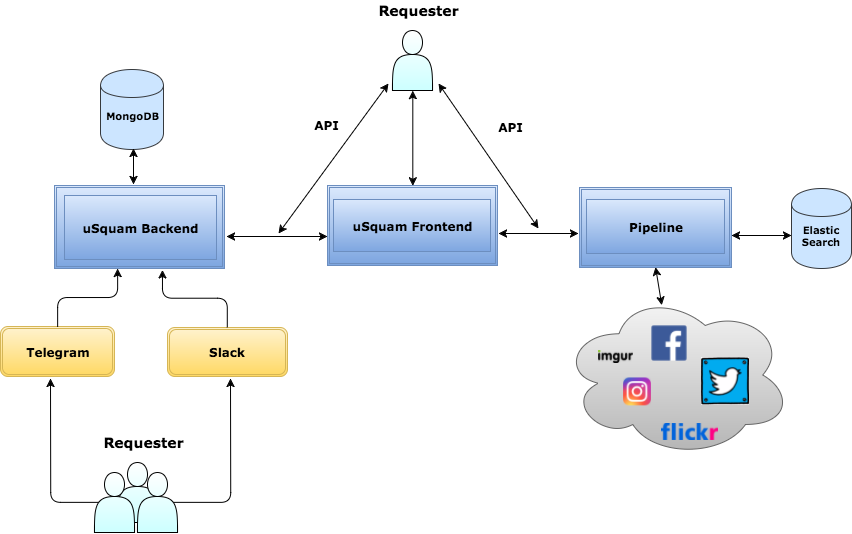

The diagram above was exported from draw.io. Its source (the exported page's mxGraphModel, read from the mxfile embedded in the PNG):
<mxGraphModel dx="1207" dy="672" grid="1" gridSize="10" guides="1" tooltips="1" connect="1" arrows="1" fold="1" page="1" pageScale="1" pageWidth="850" pageHeight="1100" background="#FFFFFF" math="0" shadow="0">
  <root>
    <mxCell id="0" />
    <mxCell id="1" parent="0" />
    <mxCell id="2" value="" style="shape=cylinder;whiteSpace=wrap;html=1;fillColor=#cce5ff;strokeColor=#36393d;gradientDirection=east;" vertex="1" parent="1">
      <mxGeometry x="100" y="151" width="63" height="80" as="geometry" />
    </mxCell>
    <mxCell id="3" value="" style="endArrow=classic;startArrow=classic;html=1;entryX=0.463;entryY=-0.017;entryPerimeter=0;" edge="1" target="6" parent="1">
      <mxGeometry width="50" height="50" relative="1" as="geometry">
        <mxPoint x="133" y="229.9999999999999" as="sourcePoint" />
        <mxPoint x="44" y="268" as="targetPoint" />
      </mxGeometry>
    </mxCell>
    <mxCell id="4" value="" style="shape=ext;double=1;rounded=1;whiteSpace=wrap;html=1;fillColor=#fff2cc;strokeColor=#d6b656;gradientColor=#ffd966;" vertex="1" parent="1">
      <mxGeometry y="408" width="114" height="50" as="geometry" />
    </mxCell>
    <mxCell id="5" value="" style="shape=ext;double=1;rounded=1;whiteSpace=wrap;html=1;fillColor=#fff2cc;strokeColor=#d6b656;gradientColor=#ffd966;" vertex="1" parent="1">
      <mxGeometry x="167" y="409" width="120" height="49" as="geometry" />
    </mxCell>
    <mxCell id="6" value="" style="shape=ext;double=1;whiteSpace=wrap;html=1;labelBackgroundColor=#3377FF;labelBorderColor=none;fillColor=#dae8fc;strokeColor=#6c8ebf;gradientColor=#7ea6e0;" vertex="1" parent="1">
      <mxGeometry x="54" y="267" width="170" height="83" as="geometry" />
    </mxCell>
    <mxCell id="7" value="" style="shape=ext;double=1;whiteSpace=wrap;html=1;fillColor=#dae8fc;strokeColor=#6c8ebf;gradientColor=#7ea6e0;" vertex="1" parent="1">
      <mxGeometry x="327" y="267" width="170" height="80" as="geometry" />
    </mxCell>
    <mxCell id="8" value="" style="shape=ext;double=1;whiteSpace=wrap;html=1;fillColor=#dae8fc;strokeColor=#6c8ebf;gradientColor=#7ea6e0;" vertex="1" parent="1">
      <mxGeometry x="579" y="269" width="152" height="80" as="geometry" />
    </mxCell>
    <mxCell id="9" value="" style="shape=cylinder;whiteSpace=wrap;html=1;fillColor=#cce5ff;strokeColor=#36393d;" vertex="1" parent="1">
      <mxGeometry x="791" y="270" width="60" height="80" as="geometry" />
    </mxCell>
    <mxCell id="10" value="" style="ellipse;shape=cloud;whiteSpace=wrap;html=1;fillColor=#f5f5f5;strokeColor=#666666;gradientColor=#b3b3b3;" vertex="1" parent="1">
      <mxGeometry x="561" y="374" width="230" height="165" as="geometry" />
    </mxCell>
    <mxCell id="11" value="" style="endArrow=classic;startArrow=classic;html=1;exitX=0.435;exitY=0.075;exitPerimeter=0;entryX=0.5;entryY=1;" edge="1" source="10" target="8" parent="1">
      <mxGeometry width="50" height="50" relative="1" as="geometry">
        <mxPoint x="687" y="412" as="sourcePoint" />
        <mxPoint x="659" y="355" as="targetPoint" />
      </mxGeometry>
    </mxCell>
    <mxCell id="12" value="MongoDB" style="text;html=1;strokeColor=none;fillColor=none;align=center;verticalAlign=middle;whiteSpace=wrap;fontStyle=1;fontFamily=Verdana;fontSize=10;" vertex="1" parent="1">
      <mxGeometry x="95" y="180" width="74" height="36" as="geometry" />
    </mxCell>
    <mxCell id="13" value="&lt;b&gt;&lt;font style=&quot;font-size: 12px;&quot;&gt;Telegram&lt;/font&gt;&lt;/b&gt;" style="text;html=1;strokeColor=none;fillColor=none;align=center;verticalAlign=middle;whiteSpace=wrap;fontFamily=Verdana;fontSize=12;" vertex="1" parent="1">
      <mxGeometry x="12" y="423" width="92" height="20" as="geometry" />
    </mxCell>
    <mxCell id="14" value="&lt;b&gt;&lt;font style=&quot;font-size: 12px;&quot;&gt;Slack&lt;/font&gt;&lt;/b&gt;" style="text;html=1;strokeColor=none;fillColor=none;align=center;verticalAlign=middle;whiteSpace=wrap;fontFamily=Verdana;fontSize=12;" vertex="1" parent="1">
      <mxGeometry x="170" y="418" width="115" height="30" as="geometry" />
    </mxCell>
    <mxCell id="15" style="edgeStyle=none;rounded=0;html=1;startArrow=classic;startFill=1;endArrow=classic;endFill=1;jettySize=auto;orthogonalLoop=1;strokeColor=#000000;strokeWidth=1;fontSize=16;" edge="1" parent="1">
      <mxGeometry relative="1" as="geometry">
        <mxPoint x="731.0000000000002" y="317" as="targetPoint" />
        <mxPoint x="791" y="317" as="sourcePoint" />
      </mxGeometry>
    </mxCell>
    <mxCell id="16" value="&lt;b&gt;&lt;font style=&quot;font-size: 10px;&quot;&gt;Elastic Search&lt;/font&gt;&lt;/b&gt;" style="text;html=1;strokeColor=none;fillColor=none;align=center;verticalAlign=middle;whiteSpace=wrap;fontFamily=Verdana;fontSize=10;" vertex="1" parent="1">
      <mxGeometry x="796" y="306" width="50" height="24" as="geometry" />
    </mxCell>
    <mxCell id="17" value="&lt;b&gt;&lt;font style=&quot;font-size: 12px;&quot;&gt;uSquam Frontend&lt;/font&gt;&lt;/b&gt;" style="text;html=1;strokeColor=#6c8ebf;fillColor=#dae8fc;align=center;verticalAlign=middle;whiteSpace=wrap;fontFamily=Verdana;gradientColor=#7ea6e0;fontSize=12;" vertex="1" parent="1">
      <mxGeometry x="333" y="281" width="157" height="52" as="geometry" />
    </mxCell>
    <mxCell id="18" value="&lt;b&gt;&lt;font style=&quot;font-size: 12px;&quot;&gt;Pipeline&lt;/font&gt;&lt;/b&gt;" style="text;html=1;strokeColor=#6c8ebf;fillColor=#dae8fc;align=center;verticalAlign=middle;whiteSpace=wrap;fontFamily=Verdana;gradientColor=#7ea6e0;fontSize=12;" vertex="1" parent="1">
      <mxGeometry x="586" y="281" width="138" height="54" as="geometry" />
    </mxCell>
    <mxCell id="19" value="" style="shape=image;imageAspect=0;aspect=fixed;verticalLabelPosition=bottom;verticalAlign=top;image=https://c1.staticflickr.com/9/8426/7749081714_9e35bdcdbd.jpg;" vertex="1" parent="1">
      <mxGeometry x="701" y="439" width="48" height="48" as="geometry" />
    </mxCell>
    <mxCell id="20" value="" style="shape=image;imageAspect=0;aspect=fixed;verticalLabelPosition=bottom;verticalAlign=top;image=https://upload.wikimedia.org/wikipedia/commons/thumb/e/e9/Imgur_logo.svg/1280px-Imgur_logo.svg.png;" vertex="1" parent="1">
      <mxGeometry x="598" y="432" width="35" height="13" as="geometry" />
    </mxCell>
    <mxCell id="21" value="" style="shape=image;imageAspect=0;aspect=fixed;verticalLabelPosition=bottom;verticalAlign=top;image=https://upload.wikimedia.org/wikipedia/commons/9/9b/Flickr_logo.png;" vertex="1" parent="1">
      <mxGeometry x="661" y="505" width="57" height="17" as="geometry" />
    </mxCell>
    <mxCell id="22" value="" style="shape=image;imageAspect=0;aspect=fixed;verticalLabelPosition=bottom;verticalAlign=top;image=https://upload.wikimedia.org/wikipedia/commons/thumb/c/c2/F_icon.svg/2000px-F_icon.svg.png;" vertex="1" parent="1">
      <mxGeometry x="651" y="407" width="36" height="36" as="geometry" />
    </mxCell>
    <mxCell id="23" value="" style="shape=image;imageAspect=0;aspect=fixed;verticalLabelPosition=bottom;verticalAlign=top;image=https://upload.wikimedia.org/wikipedia/commons/thumb/e/e7/Instagram_logo_2016.svg/2000px-Instagram_logo_2016.svg.png;" vertex="1" parent="1">
      <mxGeometry x="623" y="459.4000244140625" width="28" height="28" as="geometry" />
    </mxCell>
    <mxCell id="24" value="&lt;b&gt;&lt;font style=&quot;font-size: 12px;&quot;&gt;uSquam Backend&lt;/font&gt;&lt;/b&gt;" style="text;html=1;strokeColor=#6c8ebf;fillColor=#dae8fc;align=center;verticalAlign=middle;whiteSpace=wrap;labelBackgroundColor=none;fontFamily=Verdana;gradientColor=#7ea6e0;fontSize=12;" vertex="1" parent="1">
      <mxGeometry x="64" y="277" width="152" height="64" as="geometry" />
    </mxCell>
    <mxCell id="25" value="" style="endArrow=classic;startArrow=classic;html=1;fontFamily=Garamond;" edge="1" parent="1">
      <mxGeometry width="50" height="50" relative="1" as="geometry">
        <mxPoint x="498" y="314.9999999999999" as="sourcePoint" />
        <mxPoint x="578" y="314.9999999999999" as="targetPoint" />
      </mxGeometry>
    </mxCell>
    <mxCell id="26" style="edgeStyle=orthogonalEdgeStyle;rounded=1;html=1;exitX=0.5;exitY=0;entryX=0.371;entryY=1;entryPerimeter=0;jettySize=auto;orthogonalLoop=1;fontFamily=Verdana;" edge="1" source="4" target="6" parent="1">
      <mxGeometry relative="1" as="geometry">
        <Array as="points">
          <mxPoint x="57" y="379" />
          <mxPoint x="117" y="379" />
        </Array>
      </mxGeometry>
    </mxCell>
    <mxCell id="27" style="edgeStyle=orthogonalEdgeStyle;rounded=1;html=1;exitX=0.5;exitY=0;jettySize=auto;orthogonalLoop=1;fontFamily=Verdana;entryX=0.635;entryY=1.02;entryPerimeter=0;" edge="1" source="5" target="6" parent="1">
      <mxGeometry relative="1" as="geometry">
        <mxPoint x="162" y="357" as="targetPoint" />
        <Array as="points">
          <mxPoint x="227" y="380" />
          <mxPoint x="162" y="380" />
        </Array>
      </mxGeometry>
    </mxCell>
    <mxCell id="28" style="edgeStyle=orthogonalEdgeStyle;rounded=1;html=1;exitX=0.5;exitY=1;entryX=0.5;entryY=0;startArrow=classic;startFill=1;endArrow=classic;endFill=1;jettySize=auto;orthogonalLoop=1;strokeColor=#000000;strokeWidth=1;fontSize=16;" edge="1" source="29" target="7" parent="1">
      <mxGeometry relative="1" as="geometry" />
    </mxCell>
    <mxCell id="29" value="" style="shape=actor;whiteSpace=wrap;html=1;labelBackgroundColor=none;gradientColor=#CCFFFF;fontFamily=Verdana;fontSize=12;" vertex="1" parent="1">
      <mxGeometry x="392" y="112" width="40" height="60" as="geometry" />
    </mxCell>
    <mxCell id="30" value="" style="endArrow=classic;startArrow=classic;html=1;fontFamily=Verdana;fontSize=12;" edge="1" parent="1">
      <mxGeometry width="50" height="50" relative="1" as="geometry">
        <mxPoint x="226" y="318" as="sourcePoint" />
        <mxPoint x="326.9999999999998" y="318" as="targetPoint" />
      </mxGeometry>
    </mxCell>
    <mxCell id="31" value="&lt;b&gt;API&lt;/b&gt;" style="text;html=1;strokeColor=none;fillColor=none;align=center;verticalAlign=middle;whiteSpace=wrap;labelBackgroundColor=none;fontFamily=Verdana;fontSize=12;" vertex="1" parent="1">
      <mxGeometry x="307" y="196" width="40" height="20" as="geometry" />
    </mxCell>
    <mxCell id="32" value="" style="endArrow=classic;startArrow=classic;html=1;fontFamily=Verdana;fontSize=12;" edge="1" parent="1">
      <mxGeometry width="50" height="50" relative="1" as="geometry">
        <mxPoint x="278" y="314.9999999999999" as="sourcePoint" />
        <mxPoint x="388" y="164.9999999999999" as="targetPoint" />
      </mxGeometry>
    </mxCell>
    <mxCell id="33" value="&lt;b&gt;&lt;font style=&quot;font-size: 14px&quot;&gt;Requester&lt;/font&gt;&lt;/b&gt;" style="text;html=1;strokeColor=none;fillColor=none;align=center;verticalAlign=middle;whiteSpace=wrap;labelBackgroundColor=none;fontFamily=Verdana;fontSize=12;" vertex="1" parent="1">
      <mxGeometry x="398" y="82" width="40" height="20" as="geometry" />
    </mxCell>
    <mxCell id="34" value="" style="endArrow=classic;startArrow=classic;html=1;fontFamily=Verdana;fontSize=12;endFill=1;" edge="1" parent="1">
      <mxGeometry width="50" height="50" relative="1" as="geometry">
        <mxPoint x="538" y="309.9999999999999" as="sourcePoint" />
        <mxPoint x="438" y="164.9999999999999" as="targetPoint" />
      </mxGeometry>
    </mxCell>
    <mxCell id="35" value="" style="shape=actor;whiteSpace=wrap;html=1;labelBackgroundColor=none;gradientColor=#CCFFFF;fontFamily=Verdana;fontSize=12;" vertex="1" parent="1">
      <mxGeometry x="117" y="544" width="40" height="60" as="geometry" />
    </mxCell>
    <mxCell id="36" value="&lt;b&gt;&lt;font style=&quot;font-size: 14px&quot;&gt;Requester&lt;/font&gt;&lt;/b&gt;" style="text;html=1;strokeColor=none;fillColor=none;align=center;verticalAlign=middle;whiteSpace=wrap;labelBackgroundColor=none;fontFamily=Verdana;fontSize=12;" vertex="1" parent="1">
      <mxGeometry x="123" y="514" width="40" height="20" as="geometry" />
    </mxCell>
    <mxCell id="37" style="edgeStyle=orthogonalEdgeStyle;rounded=1;html=1;exitX=0.9;exitY=0.5;exitPerimeter=0;startArrow=none;startFill=0;endArrow=classic;endFill=1;jettySize=auto;orthogonalLoop=1;strokeColor=#000000;strokeWidth=1;fontSize=16;" edge="1" source="38" parent="1">
      <mxGeometry relative="1" as="geometry">
        <mxPoint x="230" y="460" as="targetPoint" />
      </mxGeometry>
    </mxCell>
    <mxCell id="38" value="" style="shape=actor;whiteSpace=wrap;html=1;labelBackgroundColor=none;gradientColor=#CCFFFF;fontFamily=Verdana;fontSize=12;" vertex="1" parent="1">
      <mxGeometry x="137" y="554" width="40" height="60" as="geometry" />
    </mxCell>
    <mxCell id="39" style="edgeStyle=orthogonalEdgeStyle;rounded=1;html=1;exitX=0.1;exitY=0.5;exitPerimeter=0;startArrow=none;startFill=0;endArrow=classic;endFill=1;jettySize=auto;orthogonalLoop=1;strokeColor=#000000;strokeWidth=1;fontSize=16;elbow=vertical;" edge="1" source="40" parent="1">
      <mxGeometry relative="1" as="geometry">
        <mxPoint x="50" y="460" as="targetPoint" />
      </mxGeometry>
    </mxCell>
    <mxCell id="40" value="" style="shape=actor;whiteSpace=wrap;html=1;labelBackgroundColor=none;gradientColor=#CCFFFF;fontFamily=Verdana;fontSize=12;" vertex="1" parent="1">
      <mxGeometry x="94" y="554" width="40" height="60" as="geometry" />
    </mxCell>
    <mxCell id="41" value="&lt;b&gt;API&lt;/b&gt;" style="text;html=1;strokeColor=none;fillColor=none;align=center;verticalAlign=middle;whiteSpace=wrap;labelBackgroundColor=none;fontFamily=Verdana;fontSize=12;" vertex="1" parent="1">
      <mxGeometry x="490" y="198" width="40" height="20" as="geometry" />
    </mxCell>
  </root>
</mxGraphModel>